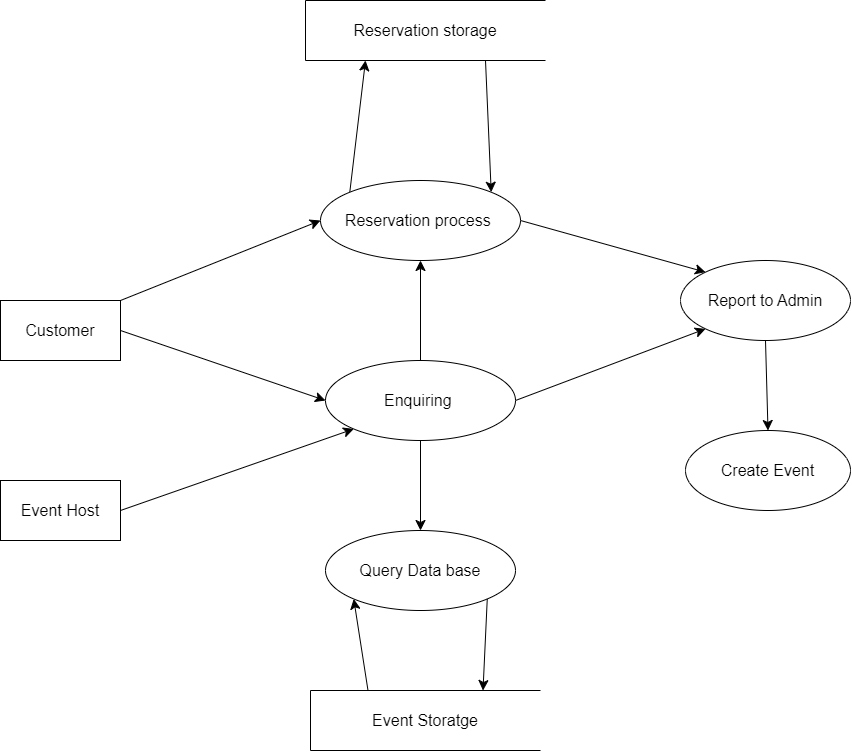

The diagram above was exported from draw.io. Its source (the exported page's mxGraphModel, read from the mxfile embedded in the PNG):
<mxGraphModel dx="2015" dy="1352" grid="1" gridSize="10" guides="1" tooltips="1" connect="1" arrows="1" fold="1" page="0" pageScale="1" pageWidth="850" pageHeight="1100" math="0" shadow="0">
  <root>
    <mxCell id="0" />
    <mxCell id="1" parent="0" />
    <mxCell id="gVqXrZtIfW8LfQa-YFgo-16" style="edgeStyle=none;curved=1;rounded=0;orthogonalLoop=1;jettySize=auto;html=1;exitX=0.25;exitY=0;exitDx=0;exitDy=0;fontSize=12;startSize=8;endSize=8;entryX=0;entryY=1;entryDx=0;entryDy=0;" edge="1" parent="1" source="gVqXrZtIfW8LfQa-YFgo-2" target="gVqXrZtIfW8LfQa-YFgo-9">
      <mxGeometry relative="1" as="geometry">
        <mxPoint x="130" y="239.99999999999977" as="targetPoint" />
      </mxGeometry>
    </mxCell>
    <mxCell id="gVqXrZtIfW8LfQa-YFgo-2" value="Event Storatge" style="shape=partialRectangle;whiteSpace=wrap;html=1;left=0;right=0;fillColor=none;fontSize=16;" vertex="1" parent="1">
      <mxGeometry x="10" y="320" width="230" height="60" as="geometry" />
    </mxCell>
    <mxCell id="gVqXrZtIfW8LfQa-YFgo-5" value="" style="endArrow=none;html=1;rounded=0;fontSize=12;startSize=8;endSize=8;curved=1;entryX=0;entryY=0;entryDx=0;entryDy=0;exitX=0;exitY=1;exitDx=0;exitDy=0;" edge="1" parent="1" source="gVqXrZtIfW8LfQa-YFgo-2" target="gVqXrZtIfW8LfQa-YFgo-2">
      <mxGeometry width="50" height="50" relative="1" as="geometry">
        <mxPoint x="-90" y="360" as="sourcePoint" />
        <mxPoint x="-40" y="310" as="targetPoint" />
      </mxGeometry>
    </mxCell>
    <mxCell id="gVqXrZtIfW8LfQa-YFgo-12" style="edgeStyle=none;curved=1;rounded=0;orthogonalLoop=1;jettySize=auto;html=1;exitX=0.75;exitY=1;exitDx=0;exitDy=0;entryX=1;entryY=0;entryDx=0;entryDy=0;fontSize=12;startSize=8;endSize=8;" edge="1" parent="1" source="gVqXrZtIfW8LfQa-YFgo-7" target="gVqXrZtIfW8LfQa-YFgo-11">
      <mxGeometry relative="1" as="geometry" />
    </mxCell>
    <mxCell id="gVqXrZtIfW8LfQa-YFgo-7" value="Reservation storage" style="shape=partialRectangle;whiteSpace=wrap;html=1;left=0;right=0;fillColor=none;fontSize=16;" vertex="1" parent="1">
      <mxGeometry x="5" y="-370" width="240" height="60" as="geometry" />
    </mxCell>
    <mxCell id="gVqXrZtIfW8LfQa-YFgo-8" value="" style="endArrow=none;html=1;rounded=0;fontSize=12;startSize=8;endSize=8;curved=1;entryX=0;entryY=0;entryDx=0;entryDy=0;exitX=0;exitY=1;exitDx=0;exitDy=0;" edge="1" parent="1" source="gVqXrZtIfW8LfQa-YFgo-7" target="gVqXrZtIfW8LfQa-YFgo-7">
      <mxGeometry width="50" height="50" relative="1" as="geometry">
        <mxPoint x="-80" y="-200" as="sourcePoint" />
        <mxPoint x="-30" y="-250" as="targetPoint" />
      </mxGeometry>
    </mxCell>
    <mxCell id="gVqXrZtIfW8LfQa-YFgo-9" value="Query Data base" style="ellipse;whiteSpace=wrap;html=1;fontSize=16;" vertex="1" parent="1">
      <mxGeometry x="25" y="160" width="190" height="80" as="geometry" />
    </mxCell>
    <mxCell id="gVqXrZtIfW8LfQa-YFgo-14" style="edgeStyle=none;curved=1;rounded=0;orthogonalLoop=1;jettySize=auto;html=1;exitX=0.5;exitY=0;exitDx=0;exitDy=0;entryX=0.5;entryY=1;entryDx=0;entryDy=0;fontSize=12;startSize=8;endSize=8;" edge="1" parent="1" source="gVqXrZtIfW8LfQa-YFgo-10" target="gVqXrZtIfW8LfQa-YFgo-11">
      <mxGeometry relative="1" as="geometry" />
    </mxCell>
    <mxCell id="gVqXrZtIfW8LfQa-YFgo-17" style="edgeStyle=none;curved=1;rounded=0;orthogonalLoop=1;jettySize=auto;html=1;exitX=0.5;exitY=1;exitDx=0;exitDy=0;entryX=0.5;entryY=0;entryDx=0;entryDy=0;fontSize=12;startSize=8;endSize=8;" edge="1" parent="1" source="gVqXrZtIfW8LfQa-YFgo-10" target="gVqXrZtIfW8LfQa-YFgo-9">
      <mxGeometry relative="1" as="geometry" />
    </mxCell>
    <mxCell id="gVqXrZtIfW8LfQa-YFgo-20" style="edgeStyle=none;curved=1;rounded=0;orthogonalLoop=1;jettySize=auto;html=1;exitX=1;exitY=0.5;exitDx=0;exitDy=0;entryX=0;entryY=1;entryDx=0;entryDy=0;fontSize=12;startSize=8;endSize=8;" edge="1" parent="1" source="gVqXrZtIfW8LfQa-YFgo-10" target="gVqXrZtIfW8LfQa-YFgo-18">
      <mxGeometry relative="1" as="geometry" />
    </mxCell>
    <mxCell id="gVqXrZtIfW8LfQa-YFgo-10" value="Enquiring&amp;nbsp;" style="ellipse;whiteSpace=wrap;html=1;fontSize=16;" vertex="1" parent="1">
      <mxGeometry x="25" y="-10" width="190" height="80" as="geometry" />
    </mxCell>
    <mxCell id="gVqXrZtIfW8LfQa-YFgo-13" style="edgeStyle=none;curved=1;rounded=0;orthogonalLoop=1;jettySize=auto;html=1;exitX=0;exitY=0;exitDx=0;exitDy=0;entryX=0.25;entryY=1;entryDx=0;entryDy=0;fontSize=12;startSize=8;endSize=8;" edge="1" parent="1" source="gVqXrZtIfW8LfQa-YFgo-11" target="gVqXrZtIfW8LfQa-YFgo-7">
      <mxGeometry relative="1" as="geometry" />
    </mxCell>
    <mxCell id="gVqXrZtIfW8LfQa-YFgo-19" style="edgeStyle=none;curved=1;rounded=0;orthogonalLoop=1;jettySize=auto;html=1;exitX=1;exitY=0.5;exitDx=0;exitDy=0;entryX=0;entryY=0;entryDx=0;entryDy=0;fontSize=12;startSize=8;endSize=8;" edge="1" parent="1" source="gVqXrZtIfW8LfQa-YFgo-11" target="gVqXrZtIfW8LfQa-YFgo-18">
      <mxGeometry relative="1" as="geometry" />
    </mxCell>
    <mxCell id="gVqXrZtIfW8LfQa-YFgo-11" value="Reservation process&amp;nbsp;" style="ellipse;whiteSpace=wrap;html=1;fontSize=16;" vertex="1" parent="1">
      <mxGeometry x="20" y="-190" width="200" height="80" as="geometry" />
    </mxCell>
    <mxCell id="gVqXrZtIfW8LfQa-YFgo-15" style="edgeStyle=none;curved=1;rounded=0;orthogonalLoop=1;jettySize=auto;html=1;exitX=1;exitY=1;exitDx=0;exitDy=0;entryX=0.75;entryY=0;entryDx=0;entryDy=0;fontSize=12;startSize=8;endSize=8;" edge="1" parent="1" source="gVqXrZtIfW8LfQa-YFgo-9" target="gVqXrZtIfW8LfQa-YFgo-2">
      <mxGeometry relative="1" as="geometry" />
    </mxCell>
    <mxCell id="gVqXrZtIfW8LfQa-YFgo-22" style="edgeStyle=none;curved=1;rounded=0;orthogonalLoop=1;jettySize=auto;html=1;exitX=0.5;exitY=1;exitDx=0;exitDy=0;entryX=0.5;entryY=0;entryDx=0;entryDy=0;fontSize=12;startSize=8;endSize=8;" edge="1" parent="1" source="gVqXrZtIfW8LfQa-YFgo-18" target="gVqXrZtIfW8LfQa-YFgo-21">
      <mxGeometry relative="1" as="geometry" />
    </mxCell>
    <mxCell id="gVqXrZtIfW8LfQa-YFgo-18" value="Report to Admin" style="ellipse;whiteSpace=wrap;html=1;fontSize=16;" vertex="1" parent="1">
      <mxGeometry x="380" y="-110" width="170" height="80" as="geometry" />
    </mxCell>
    <mxCell id="gVqXrZtIfW8LfQa-YFgo-21" value="Create Event" style="ellipse;whiteSpace=wrap;html=1;fontSize=16;" vertex="1" parent="1">
      <mxGeometry x="385" y="60" width="165" height="80" as="geometry" />
    </mxCell>
    <mxCell id="gVqXrZtIfW8LfQa-YFgo-27" style="edgeStyle=none;curved=1;rounded=0;orthogonalLoop=1;jettySize=auto;html=1;exitX=1;exitY=0.5;exitDx=0;exitDy=0;entryX=0;entryY=0.5;entryDx=0;entryDy=0;fontSize=12;startSize=8;endSize=8;" edge="1" parent="1" source="gVqXrZtIfW8LfQa-YFgo-23" target="gVqXrZtIfW8LfQa-YFgo-10">
      <mxGeometry relative="1" as="geometry" />
    </mxCell>
    <mxCell id="gVqXrZtIfW8LfQa-YFgo-23" value="Customer" style="rounded=0;whiteSpace=wrap;html=1;fontSize=16;" vertex="1" parent="1">
      <mxGeometry x="-300" y="-70" width="120" height="60" as="geometry" />
    </mxCell>
    <mxCell id="gVqXrZtIfW8LfQa-YFgo-26" style="edgeStyle=none;curved=1;rounded=0;orthogonalLoop=1;jettySize=auto;html=1;exitX=1;exitY=0.5;exitDx=0;exitDy=0;entryX=0;entryY=1;entryDx=0;entryDy=0;fontSize=12;startSize=8;endSize=8;" edge="1" parent="1" source="gVqXrZtIfW8LfQa-YFgo-24" target="gVqXrZtIfW8LfQa-YFgo-10">
      <mxGeometry relative="1" as="geometry" />
    </mxCell>
    <mxCell id="gVqXrZtIfW8LfQa-YFgo-24" value="Event Host" style="whiteSpace=wrap;html=1;fontSize=16;rounded=0;" vertex="1" parent="1">
      <mxGeometry x="-300" y="110" width="120" height="60" as="geometry" />
    </mxCell>
    <mxCell id="gVqXrZtIfW8LfQa-YFgo-28" style="edgeStyle=none;curved=1;rounded=0;orthogonalLoop=1;jettySize=auto;html=1;exitX=1;exitY=0;exitDx=0;exitDy=0;entryX=0;entryY=0.5;entryDx=0;entryDy=0;fontSize=12;startSize=8;endSize=8;" edge="1" parent="1" source="gVqXrZtIfW8LfQa-YFgo-23" target="gVqXrZtIfW8LfQa-YFgo-11">
      <mxGeometry relative="1" as="geometry" />
    </mxCell>
  </root>
</mxGraphModel>